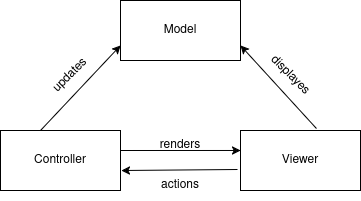

The diagram above was exported from draw.io. Its source (the exported page's mxGraphModel, read from the mxfile embedded in the PNG):
<mxGraphModel dx="1364" dy="795" grid="0" gridSize="10" guides="1" tooltips="1" connect="1" arrows="1" fold="1" page="0" pageScale="1" pageWidth="850" pageHeight="1100" math="0" shadow="0">
  <root>
    <mxCell id="0" />
    <mxCell id="1" parent="0" />
    <mxCell id="xn-fIQc-Y_CfLarJIiBg-1" value="Model" style="rounded=0;whiteSpace=wrap;html=1;" vertex="1" parent="1">
      <mxGeometry x="320" y="110" width="120" height="60" as="geometry" />
    </mxCell>
    <mxCell id="xn-fIQc-Y_CfLarJIiBg-2" value="Viewer" style="rounded=0;whiteSpace=wrap;html=1;" vertex="1" parent="1">
      <mxGeometry x="440" y="240" width="120" height="60" as="geometry" />
    </mxCell>
    <mxCell id="xn-fIQc-Y_CfLarJIiBg-3" value="Controller" style="rounded=0;whiteSpace=wrap;html=1;" vertex="1" parent="1">
      <mxGeometry x="200" y="240" width="120" height="60" as="geometry" />
    </mxCell>
    <mxCell id="xn-fIQc-Y_CfLarJIiBg-4" value="" style="endArrow=classic;html=1;rounded=0;entryX=0;entryY=0.75;entryDx=0;entryDy=0;" edge="1" parent="1" target="xn-fIQc-Y_CfLarJIiBg-1">
      <mxGeometry width="50" height="50" relative="1" as="geometry">
        <mxPoint x="240" y="240" as="sourcePoint" />
        <mxPoint x="290" y="190" as="targetPoint" />
      </mxGeometry>
    </mxCell>
    <mxCell id="xn-fIQc-Y_CfLarJIiBg-5" value="updates" style="text;html=1;align=center;verticalAlign=middle;whiteSpace=wrap;rounded=0;rotation=-45;" vertex="1" parent="1">
      <mxGeometry x="240" y="170" width="60" height="30" as="geometry" />
    </mxCell>
    <mxCell id="xn-fIQc-Y_CfLarJIiBg-6" value="" style="endArrow=classic;html=1;rounded=0;entryX=1;entryY=0.75;entryDx=0;entryDy=0;exitX=0.633;exitY=-0.033;exitDx=0;exitDy=0;exitPerimeter=0;" edge="1" parent="1" source="xn-fIQc-Y_CfLarJIiBg-2" target="xn-fIQc-Y_CfLarJIiBg-1">
      <mxGeometry width="50" height="50" relative="1" as="geometry">
        <mxPoint x="510" y="240" as="sourcePoint" />
        <mxPoint x="560" y="190" as="targetPoint" />
      </mxGeometry>
    </mxCell>
    <mxCell id="xn-fIQc-Y_CfLarJIiBg-7" value="renders" style="text;html=1;align=center;verticalAlign=middle;whiteSpace=wrap;rounded=0;" vertex="1" parent="1">
      <mxGeometry x="350" y="240" width="60" height="30" as="geometry" />
    </mxCell>
    <mxCell id="xn-fIQc-Y_CfLarJIiBg-8" value="displayes" style="text;html=1;align=center;verticalAlign=middle;whiteSpace=wrap;rounded=0;rotation=45;" vertex="1" parent="1">
      <mxGeometry x="460" y="170" width="60" height="30" as="geometry" />
    </mxCell>
    <mxCell id="xn-fIQc-Y_CfLarJIiBg-9" value="" style="endArrow=classic;html=1;rounded=0;entryX=0;entryY=0.333;entryDx=0;entryDy=0;entryPerimeter=0;" edge="1" parent="1" target="xn-fIQc-Y_CfLarJIiBg-2">
      <mxGeometry width="50" height="50" relative="1" as="geometry">
        <mxPoint x="320" y="260" as="sourcePoint" />
        <mxPoint x="370" y="210" as="targetPoint" />
      </mxGeometry>
    </mxCell>
    <mxCell id="xn-fIQc-Y_CfLarJIiBg-11" value="" style="endArrow=classic;html=1;rounded=0;exitX=-0.025;exitY=0.65;exitDx=0;exitDy=0;exitPerimeter=0;" edge="1" parent="1" source="xn-fIQc-Y_CfLarJIiBg-2">
      <mxGeometry width="50" height="50" relative="1" as="geometry">
        <mxPoint x="400" y="440" as="sourcePoint" />
        <mxPoint x="321" y="280" as="targetPoint" />
      </mxGeometry>
    </mxCell>
    <mxCell id="xn-fIQc-Y_CfLarJIiBg-12" value="actions" style="text;html=1;align=center;verticalAlign=middle;whiteSpace=wrap;rounded=0;" vertex="1" parent="1">
      <mxGeometry x="350" y="280" width="60" height="30" as="geometry" />
    </mxCell>
  </root>
</mxGraphModel>